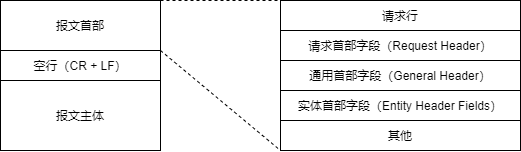

The diagram above was exported from draw.io. Its source (the exported page's mxGraphModel, read from the mxfile embedded in the PNG):
<mxGraphModel dx="1230" dy="614" grid="1" gridSize="10" guides="1" tooltips="1" connect="1" arrows="1" fold="1" page="1" pageScale="1" pageWidth="690" pageHeight="980" math="0" shadow="0">
  <root>
    <mxCell id="0" />
    <mxCell id="1" parent="0" />
    <mxCell id="2" value="报文首部" style="rounded=0;whiteSpace=wrap;html=1;" vertex="1" parent="1">
      <mxGeometry x="80" y="80" width="160" height="50" as="geometry" />
    </mxCell>
    <mxCell id="3" value="空行（CR + LF）" style="rounded=0;whiteSpace=wrap;html=1;" vertex="1" parent="1">
      <mxGeometry x="80" y="130" width="160" height="30" as="geometry" />
    </mxCell>
    <mxCell id="4" value="报文主体" style="rounded=0;whiteSpace=wrap;html=1;" vertex="1" parent="1">
      <mxGeometry x="80" y="160" width="160" height="70" as="geometry" />
    </mxCell>
    <mxCell id="5" value="请求行" style="rounded=0;whiteSpace=wrap;html=1;" vertex="1" parent="1">
      <mxGeometry x="360" y="80" width="240" height="30" as="geometry" />
    </mxCell>
    <mxCell id="6" value="请求首部字段（Request Header）" style="rounded=0;whiteSpace=wrap;html=1;" vertex="1" parent="1">
      <mxGeometry x="360" y="110" width="240" height="30" as="geometry" />
    </mxCell>
    <mxCell id="7" value="通用首部字段（General Header）" style="rounded=0;whiteSpace=wrap;html=1;" vertex="1" parent="1">
      <mxGeometry x="360" y="140" width="240" height="30" as="geometry" />
    </mxCell>
    <mxCell id="8" value="实体首部字段（Entity Header Fields）" style="rounded=0;whiteSpace=wrap;html=1;" vertex="1" parent="1">
      <mxGeometry x="360" y="170" width="240" height="30" as="geometry" />
    </mxCell>
    <mxCell id="9" value="其他" style="rounded=0;whiteSpace=wrap;html=1;" vertex="1" parent="1">
      <mxGeometry x="360" y="200" width="240" height="30" as="geometry" />
    </mxCell>
    <mxCell id="10" value="" style="endArrow=none;dashed=1;html=1;exitX=1;exitY=0;exitDx=0;exitDy=0;entryX=0;entryY=0;entryDx=0;entryDy=0;" edge="1" parent="1" source="2" target="5">
      <mxGeometry width="50" height="50" relative="1" as="geometry">
        <mxPoint x="450" y="330" as="sourcePoint" />
        <mxPoint x="500" y="280" as="targetPoint" />
      </mxGeometry>
    </mxCell>
    <mxCell id="11" value="" style="endArrow=none;dashed=1;html=1;exitX=1;exitY=0;exitDx=0;exitDy=0;entryX=0;entryY=1;entryDx=0;entryDy=0;" edge="1" parent="1" source="3" target="9">
      <mxGeometry width="50" height="50" relative="1" as="geometry">
        <mxPoint x="450" y="330" as="sourcePoint" />
        <mxPoint x="500" y="280" as="targetPoint" />
      </mxGeometry>
    </mxCell>
  </root>
</mxGraphModel>